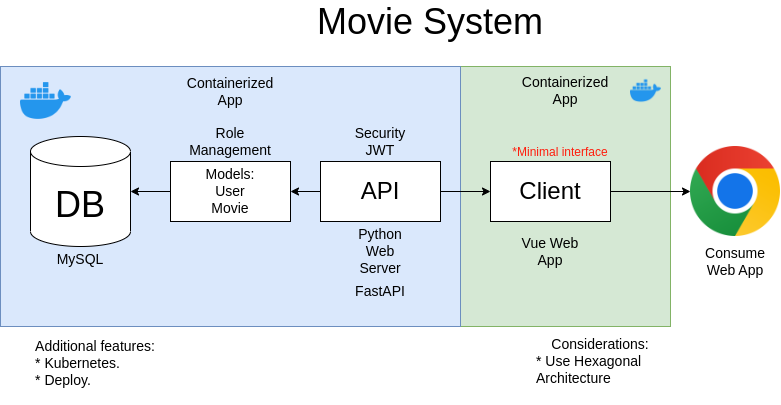

The diagram above was exported from draw.io. Its source (the exported page's mxGraphModel, read from the mxfile embedded in the PNG):
<mxGraphModel dx="806" dy="495" grid="1" gridSize="10" guides="1" tooltips="1" connect="1" arrows="1" fold="1" page="1" pageScale="1" pageWidth="850" pageHeight="1100" math="0" shadow="0">
  <root>
    <mxCell id="0" />
    <mxCell id="1" parent="0" />
    <mxCell id="7Pd-Nu20Rft9dRX2k4CV-19" value="" style="rounded=0;whiteSpace=wrap;html=1;fontSize=12;fillColor=#d5e8d4;strokeColor=#82b366;" vertex="1" parent="1">
      <mxGeometry x="470" y="90" width="210" height="260" as="geometry" />
    </mxCell>
    <mxCell id="7Pd-Nu20Rft9dRX2k4CV-9" value="" style="rounded=0;whiteSpace=wrap;html=1;fontSize=14;fillColor=#dae8fc;strokeColor=#6c8ebf;" vertex="1" parent="1">
      <mxGeometry x="10" y="90" width="460" height="260" as="geometry" />
    </mxCell>
    <mxCell id="vKwd-nJMCwuT-1jvIGtQ-1" value="&lt;font style=&quot;font-size: 36px;&quot;&gt;Movie System&lt;/font&gt;" style="text;html=1;strokeColor=none;fillColor=none;align=center;verticalAlign=middle;whiteSpace=wrap;rounded=0;strokeWidth=1;" parent="1" vertex="1">
      <mxGeometry x="290" y="30" width="300" height="30" as="geometry" />
    </mxCell>
    <mxCell id="vKwd-nJMCwuT-1jvIGtQ-5" value="DB" style="shape=cylinder3;whiteSpace=wrap;html=1;boundedLbl=1;backgroundOutline=1;size=15;strokeWidth=1;fontSize=36;" parent="1" vertex="1">
      <mxGeometry x="40" y="160" width="100" height="110" as="geometry" />
    </mxCell>
    <mxCell id="vKwd-nJMCwuT-1jvIGtQ-6" value="&lt;font style=&quot;font-size: 14px;&quot;&gt;MySQL&lt;/font&gt;" style="text;html=1;strokeColor=none;fillColor=none;align=center;verticalAlign=middle;whiteSpace=wrap;rounded=0;strokeWidth=1;fontSize=36;" parent="1" vertex="1">
      <mxGeometry x="60" y="260" width="60" height="30" as="geometry" />
    </mxCell>
    <mxCell id="7Pd-Nu20Rft9dRX2k4CV-4" value="" style="edgeStyle=orthogonalEdgeStyle;rounded=0;orthogonalLoop=1;jettySize=auto;html=1;fontSize=14;" edge="1" parent="1" source="vKwd-nJMCwuT-1jvIGtQ-7" target="7Pd-Nu20Rft9dRX2k4CV-3">
      <mxGeometry relative="1" as="geometry" />
    </mxCell>
    <mxCell id="7Pd-Nu20Rft9dRX2k4CV-14" value="" style="edgeStyle=orthogonalEdgeStyle;rounded=0;orthogonalLoop=1;jettySize=auto;html=1;fontSize=14;" edge="1" parent="1" source="vKwd-nJMCwuT-1jvIGtQ-7" target="7Pd-Nu20Rft9dRX2k4CV-12">
      <mxGeometry relative="1" as="geometry" />
    </mxCell>
    <mxCell id="vKwd-nJMCwuT-1jvIGtQ-7" value="&lt;font style=&quot;font-size: 24px;&quot;&gt;API&lt;/font&gt;" style="rounded=0;whiteSpace=wrap;html=1;strokeWidth=1;fontSize=14;" parent="1" vertex="1">
      <mxGeometry x="330" y="185" width="120" height="60" as="geometry" />
    </mxCell>
    <mxCell id="7Pd-Nu20Rft9dRX2k4CV-1" value="Python Web Server" style="text;html=1;strokeColor=none;fillColor=none;align=center;verticalAlign=middle;whiteSpace=wrap;rounded=0;fontSize=14;" vertex="1" parent="1">
      <mxGeometry x="360" y="260" width="60" height="30" as="geometry" />
    </mxCell>
    <mxCell id="7Pd-Nu20Rft9dRX2k4CV-2" value="FastAPI" style="text;html=1;strokeColor=none;fillColor=none;align=center;verticalAlign=middle;whiteSpace=wrap;rounded=0;fontSize=14;" vertex="1" parent="1">
      <mxGeometry x="360" y="300" width="60" height="30" as="geometry" />
    </mxCell>
    <mxCell id="7Pd-Nu20Rft9dRX2k4CV-5" value="" style="edgeStyle=orthogonalEdgeStyle;rounded=0;orthogonalLoop=1;jettySize=auto;html=1;fontSize=14;" edge="1" parent="1" source="7Pd-Nu20Rft9dRX2k4CV-3" target="vKwd-nJMCwuT-1jvIGtQ-5">
      <mxGeometry relative="1" as="geometry" />
    </mxCell>
    <mxCell id="7Pd-Nu20Rft9dRX2k4CV-3" value="Models:&lt;br&gt;User&lt;br&gt;Movie" style="rounded=0;whiteSpace=wrap;html=1;fontSize=14;" vertex="1" parent="1">
      <mxGeometry x="180" y="185" width="120" height="60" as="geometry" />
    </mxCell>
    <mxCell id="7Pd-Nu20Rft9dRX2k4CV-6" value="Security&lt;br&gt;JWT" style="text;html=1;strokeColor=none;fillColor=none;align=center;verticalAlign=middle;whiteSpace=wrap;rounded=0;fontSize=14;" vertex="1" parent="1">
      <mxGeometry x="360" y="150" width="60" height="30" as="geometry" />
    </mxCell>
    <mxCell id="7Pd-Nu20Rft9dRX2k4CV-7" value="Role&lt;br&gt;Management" style="text;html=1;strokeColor=none;fillColor=none;align=center;verticalAlign=middle;whiteSpace=wrap;rounded=0;fontSize=14;" vertex="1" parent="1">
      <mxGeometry x="210" y="150" width="60" height="30" as="geometry" />
    </mxCell>
    <mxCell id="7Pd-Nu20Rft9dRX2k4CV-10" value="Containerized App" style="text;html=1;strokeColor=none;fillColor=none;align=center;verticalAlign=middle;whiteSpace=wrap;rounded=0;fontSize=14;" vertex="1" parent="1">
      <mxGeometry x="210" y="100" width="60" height="30" as="geometry" />
    </mxCell>
    <mxCell id="7Pd-Nu20Rft9dRX2k4CV-11" value="" style="shape=image;verticalLabelPosition=bottom;labelBackgroundColor=default;verticalAlign=top;aspect=fixed;imageAspect=0;image=https://cdn-icons-png.flaticon.com/512/5969/5969059.png;" vertex="1" parent="1">
      <mxGeometry x="30" y="99" width="51" height="51" as="geometry" />
    </mxCell>
    <mxCell id="7Pd-Nu20Rft9dRX2k4CV-17" value="" style="edgeStyle=orthogonalEdgeStyle;rounded=0;orthogonalLoop=1;jettySize=auto;html=1;fontSize=12;fontColor=#FF1D0D;" edge="1" parent="1" source="7Pd-Nu20Rft9dRX2k4CV-12" target="7Pd-Nu20Rft9dRX2k4CV-16">
      <mxGeometry relative="1" as="geometry" />
    </mxCell>
    <mxCell id="7Pd-Nu20Rft9dRX2k4CV-12" value="&lt;span style=&quot;font-size: 24px;&quot;&gt;Client&lt;/span&gt;" style="rounded=0;whiteSpace=wrap;html=1;strokeWidth=1;fontSize=14;" vertex="1" parent="1">
      <mxGeometry x="500" y="185" width="120" height="60" as="geometry" />
    </mxCell>
    <mxCell id="7Pd-Nu20Rft9dRX2k4CV-13" value="Vue Web App" style="text;html=1;strokeColor=none;fillColor=none;align=center;verticalAlign=middle;whiteSpace=wrap;rounded=0;fontSize=14;" vertex="1" parent="1">
      <mxGeometry x="530" y="260" width="60" height="30" as="geometry" />
    </mxCell>
    <mxCell id="7Pd-Nu20Rft9dRX2k4CV-15" value="&lt;font style=&quot;font-size: 12px;&quot; color=&quot;#ff1d0d&quot;&gt;*Minimal interface&lt;/font&gt;" style="text;html=1;strokeColor=none;fillColor=none;align=center;verticalAlign=middle;whiteSpace=wrap;rounded=0;fontSize=14;" vertex="1" parent="1">
      <mxGeometry x="520" y="160" width="100" height="30" as="geometry" />
    </mxCell>
    <mxCell id="7Pd-Nu20Rft9dRX2k4CV-16" value="" style="shape=image;verticalLabelPosition=bottom;labelBackgroundColor=default;verticalAlign=top;aspect=fixed;imageAspect=0;image=https://upload.wikimedia.org/wikipedia/commons/thumb/e/e1/Google_Chrome_icon_%28February_2022%29.svg/800px-Google_Chrome_icon_%28February_2022%29.svg.png;" vertex="1" parent="1">
      <mxGeometry x="700" y="170" width="90" height="90" as="geometry" />
    </mxCell>
    <mxCell id="7Pd-Nu20Rft9dRX2k4CV-18" value="Consume Web App" style="text;html=1;strokeColor=none;fillColor=none;align=center;verticalAlign=middle;whiteSpace=wrap;rounded=0;fontSize=14;" vertex="1" parent="1">
      <mxGeometry x="715" y="270" width="60" height="30" as="geometry" />
    </mxCell>
    <mxCell id="7Pd-Nu20Rft9dRX2k4CV-20" value="Containerized App" style="text;html=1;strokeColor=none;fillColor=none;align=center;verticalAlign=middle;whiteSpace=wrap;rounded=0;fontSize=14;" vertex="1" parent="1">
      <mxGeometry x="545" y="99" width="60" height="30" as="geometry" />
    </mxCell>
    <mxCell id="7Pd-Nu20Rft9dRX2k4CV-21" value="" style="shape=image;verticalLabelPosition=bottom;labelBackgroundColor=default;verticalAlign=top;aspect=fixed;imageAspect=0;image=https://cdn-icons-png.flaticon.com/512/5969/5969059.png;" vertex="1" parent="1">
      <mxGeometry x="640" y="99" width="31" height="31" as="geometry" />
    </mxCell>
    <mxCell id="7Pd-Nu20Rft9dRX2k4CV-23" value="Additional features:&lt;br&gt;&lt;div style=&quot;text-align: left;&quot;&gt;&lt;span style=&quot;background-color: initial;&quot;&gt;* Kubernetes.&lt;/span&gt;&lt;/div&gt;&lt;div style=&quot;text-align: left;&quot;&gt;* Deploy.&lt;/div&gt;&lt;div style=&quot;text-align: left;&quot;&gt;&lt;br&gt;&lt;/div&gt;" style="text;html=1;strokeColor=none;fillColor=none;align=center;verticalAlign=middle;whiteSpace=wrap;rounded=0;fontSize=14;" vertex="1" parent="1">
      <mxGeometry x="40" y="380" width="130" height="30" as="geometry" />
    </mxCell>
    <mxCell id="7Pd-Nu20Rft9dRX2k4CV-25" value="Considerations:&lt;br&gt;&lt;div style=&quot;text-align: left;&quot;&gt;&lt;span style=&quot;background-color: initial;&quot;&gt;* Use Hexagonal Architecture&lt;/span&gt;&lt;/div&gt;" style="text;html=1;strokeColor=none;fillColor=none;align=center;verticalAlign=middle;whiteSpace=wrap;rounded=0;fontSize=14;" vertex="1" parent="1">
      <mxGeometry x="545" y="370" width="130" height="30" as="geometry" />
    </mxCell>
  </root>
</mxGraphModel>